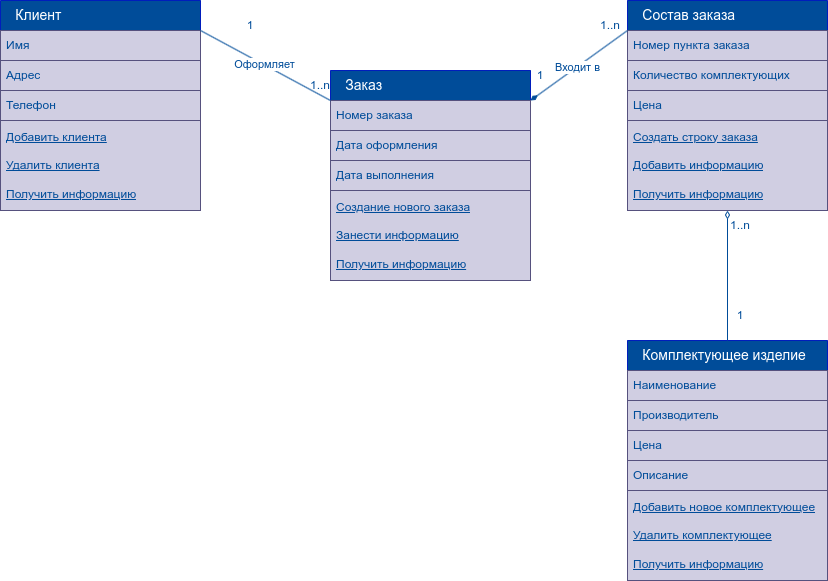

The diagram above was exported from draw.io. Its source (the exported page's mxGraphModel, read from the mxfile embedded in the PNG):
<mxGraphModel dx="696" dy="462" grid="1" gridSize="10" guides="1" tooltips="1" connect="1" arrows="1" fold="1" page="1" pageScale="1" pageWidth="827" pageHeight="1169" math="0" shadow="0">
  <root>
    <mxCell id="0" />
    <mxCell id="1" parent="0" />
    <mxCell id="8XaKW5biIzYwm1Ug5PzD-28" value="" style="group" vertex="1" connectable="0" parent="1">
      <mxGeometry x="627" y="370" width="200" height="240" as="geometry" />
    </mxCell>
    <mxCell id="8XaKW5biIzYwm1Ug5PzD-22" value="&amp;nbsp; &amp;nbsp; &lt;font style=&quot;font-size: 14px;&quot;&gt;Комплектующее изделие&lt;/font&gt;" style="swimlane;fontStyle=0;childLayout=stackLayout;horizontal=1;startSize=30;horizontalStack=0;resizeParent=1;resizeParentMax=0;resizeLast=0;collapsible=1;marginBottom=0;whiteSpace=wrap;html=1;fillColor=#004C99;fontColor=#ffffff;strokeColor=#001DBC;align=left;" vertex="1" parent="8XaKW5biIzYwm1Ug5PzD-28">
      <mxGeometry width="200" height="120" as="geometry">
        <mxRectangle x="170" y="60" width="80" height="30" as="alternateBounds" />
      </mxGeometry>
    </mxCell>
    <mxCell id="8XaKW5biIzYwm1Ug5PzD-23" value="&lt;font color=&quot;#004c99&quot;&gt;Наименование&lt;/font&gt;" style="text;strokeColor=#56517e;fillColor=#d0cee2;align=left;verticalAlign=middle;spacingLeft=4;spacingRight=4;overflow=hidden;points=[[0,0.5],[1,0.5]];portConstraint=eastwest;rotatable=0;whiteSpace=wrap;html=1;" vertex="1" parent="8XaKW5biIzYwm1Ug5PzD-22">
      <mxGeometry y="30" width="200" height="30" as="geometry" />
    </mxCell>
    <mxCell id="8XaKW5biIzYwm1Ug5PzD-24" value="&lt;font color=&quot;#004c99&quot;&gt;Производитель&lt;/font&gt;" style="text;strokeColor=#56517e;fillColor=#d0cee2;align=left;verticalAlign=middle;spacingLeft=4;spacingRight=4;overflow=hidden;points=[[0,0.5],[1,0.5]];portConstraint=eastwest;rotatable=0;whiteSpace=wrap;html=1;" vertex="1" parent="8XaKW5biIzYwm1Ug5PzD-22">
      <mxGeometry y="60" width="200" height="30" as="geometry" />
    </mxCell>
    <mxCell id="8XaKW5biIzYwm1Ug5PzD-25" value="&lt;font color=&quot;#004c99&quot;&gt;Цена&lt;/font&gt;" style="text;strokeColor=#56517e;fillColor=#d0cee2;align=left;verticalAlign=middle;spacingLeft=4;spacingRight=4;overflow=hidden;points=[[0,0.5],[1,0.5]];portConstraint=eastwest;rotatable=0;whiteSpace=wrap;html=1;" vertex="1" parent="8XaKW5biIzYwm1Ug5PzD-22">
      <mxGeometry y="90" width="200" height="30" as="geometry" />
    </mxCell>
    <mxCell id="8XaKW5biIzYwm1Ug5PzD-26" value="&lt;font color=&quot;#004c99&quot;&gt;&lt;u&gt;Добавить новое комплектующее&lt;/u&gt;&lt;/font&gt;&lt;br&gt;&lt;div&gt;&lt;br&gt;&lt;/div&gt;&lt;div&gt;&lt;font color=&quot;#004c99&quot;&gt;&lt;u&gt;Удалить комплектующее&lt;/u&gt;&lt;/font&gt;&lt;/div&gt;&lt;div&gt;&lt;u style=&quot;color: rgb(0, 76, 153); background-color: initial;&quot;&gt;&lt;br&gt;&lt;/u&gt;&lt;/div&gt;&lt;div&gt;&lt;u style=&quot;color: rgb(0, 76, 153); background-color: initial;&quot;&gt;Получить информацию&lt;/u&gt;&lt;br&gt;&lt;/div&gt;" style="text;strokeColor=#56517e;fillColor=#d0cee2;align=left;verticalAlign=middle;spacingLeft=4;spacingRight=4;overflow=hidden;points=[[0,0.5],[1,0.5]];portConstraint=eastwest;rotatable=0;whiteSpace=wrap;html=1;" vertex="1" parent="8XaKW5biIzYwm1Ug5PzD-28">
      <mxGeometry y="150" width="200" height="90" as="geometry" />
    </mxCell>
    <mxCell id="8XaKW5biIzYwm1Ug5PzD-27" value="&lt;font color=&quot;#004c99&quot;&gt;Описание&lt;/font&gt;" style="text;strokeColor=#56517e;fillColor=#d0cee2;align=left;verticalAlign=middle;spacingLeft=4;spacingRight=4;overflow=hidden;points=[[0,0.5],[1,0.5]];portConstraint=eastwest;rotatable=0;whiteSpace=wrap;html=1;" vertex="1" parent="8XaKW5biIzYwm1Ug5PzD-28">
      <mxGeometry y="120" width="200" height="30" as="geometry" />
    </mxCell>
    <mxCell id="8XaKW5biIzYwm1Ug5PzD-29" value="" style="group" vertex="1" connectable="0" parent="1">
      <mxGeometry x="330" y="100" width="200" height="210" as="geometry" />
    </mxCell>
    <mxCell id="8XaKW5biIzYwm1Ug5PzD-8" value="&amp;nbsp; &amp;nbsp; &lt;font style=&quot;font-size: 14px;&quot;&gt;Заказ&lt;/font&gt;" style="swimlane;fontStyle=0;childLayout=stackLayout;horizontal=1;startSize=30;horizontalStack=0;resizeParent=1;resizeParentMax=0;resizeLast=0;collapsible=1;marginBottom=0;whiteSpace=wrap;html=1;fillColor=#004C99;fontColor=#ffffff;strokeColor=#001DBC;align=left;" vertex="1" parent="8XaKW5biIzYwm1Ug5PzD-29">
      <mxGeometry width="200" height="120" as="geometry">
        <mxRectangle x="170" y="60" width="80" height="30" as="alternateBounds" />
      </mxGeometry>
    </mxCell>
    <mxCell id="8XaKW5biIzYwm1Ug5PzD-9" value="&lt;font color=&quot;#004c99&quot;&gt;Номер заказа&lt;/font&gt;" style="text;strokeColor=#56517e;fillColor=#d0cee2;align=left;verticalAlign=middle;spacingLeft=4;spacingRight=4;overflow=hidden;points=[[0,0.5],[1,0.5]];portConstraint=eastwest;rotatable=0;whiteSpace=wrap;html=1;" vertex="1" parent="8XaKW5biIzYwm1Ug5PzD-8">
      <mxGeometry y="30" width="200" height="30" as="geometry" />
    </mxCell>
    <mxCell id="8XaKW5biIzYwm1Ug5PzD-10" value="&lt;font color=&quot;#004c99&quot;&gt;Дата оформления&lt;/font&gt;" style="text;strokeColor=#56517e;fillColor=#d0cee2;align=left;verticalAlign=middle;spacingLeft=4;spacingRight=4;overflow=hidden;points=[[0,0.5],[1,0.5]];portConstraint=eastwest;rotatable=0;whiteSpace=wrap;html=1;" vertex="1" parent="8XaKW5biIzYwm1Ug5PzD-8">
      <mxGeometry y="60" width="200" height="30" as="geometry" />
    </mxCell>
    <mxCell id="8XaKW5biIzYwm1Ug5PzD-11" value="&lt;font color=&quot;#004c99&quot;&gt;Дата выполнения&lt;/font&gt;" style="text;strokeColor=#56517e;fillColor=#d0cee2;align=left;verticalAlign=middle;spacingLeft=4;spacingRight=4;overflow=hidden;points=[[0,0.5],[1,0.5]];portConstraint=eastwest;rotatable=0;whiteSpace=wrap;html=1;" vertex="1" parent="8XaKW5biIzYwm1Ug5PzD-8">
      <mxGeometry y="90" width="200" height="30" as="geometry" />
    </mxCell>
    <mxCell id="8XaKW5biIzYwm1Ug5PzD-12" value="&lt;font color=&quot;#004c99&quot;&gt;&lt;u&gt;Создание нового заказа&lt;/u&gt;&lt;/font&gt;&lt;div&gt;&lt;br&gt;&lt;/div&gt;&lt;div&gt;&lt;font color=&quot;#004c99&quot;&gt;&lt;u&gt;Занести информацию&lt;/u&gt;&lt;/font&gt;&lt;/div&gt;&lt;div&gt;&lt;u style=&quot;color: rgb(0, 76, 153); background-color: initial;&quot;&gt;&lt;br&gt;&lt;/u&gt;&lt;/div&gt;&lt;div&gt;&lt;u style=&quot;color: rgb(0, 76, 153); background-color: initial;&quot;&gt;Получить информацию&lt;/u&gt;&lt;br&gt;&lt;/div&gt;" style="text;strokeColor=#56517e;fillColor=#d0cee2;align=left;verticalAlign=middle;spacingLeft=4;spacingRight=4;overflow=hidden;points=[[0,0.5],[1,0.5]];portConstraint=eastwest;rotatable=0;whiteSpace=wrap;html=1;" vertex="1" parent="8XaKW5biIzYwm1Ug5PzD-29">
      <mxGeometry y="120" width="200" height="90" as="geometry" />
    </mxCell>
    <mxCell id="8XaKW5biIzYwm1Ug5PzD-30" style="edgeStyle=orthogonalEdgeStyle;rounded=0;orthogonalLoop=1;jettySize=auto;html=1;exitX=0.5;exitY=0;exitDx=0;exitDy=0;endArrow=diamondThin;endFill=0;fillColor=#b1ddf0;strokeColor=#004C99;entryX=0.5;entryY=1;entryDx=0;entryDy=0;entryPerimeter=0;" edge="1" parent="1" source="8XaKW5biIzYwm1Ug5PzD-22" target="8XaKW5biIzYwm1Ug5PzD-21">
      <mxGeometry relative="1" as="geometry">
        <mxPoint x="720" y="290" as="targetPoint" />
      </mxGeometry>
    </mxCell>
    <mxCell id="8XaKW5biIzYwm1Ug5PzD-31" value="1" style="text;html=1;align=center;verticalAlign=middle;whiteSpace=wrap;rounded=0;fillColor=none;fontColor=#004C99;" vertex="1" parent="1">
      <mxGeometry x="710" y="330" width="60" height="30" as="geometry" />
    </mxCell>
    <mxCell id="8XaKW5biIzYwm1Ug5PzD-32" value="1..n" style="text;html=1;align=center;verticalAlign=middle;whiteSpace=wrap;rounded=0;fillColor=none;fontColor=#004C99;" vertex="1" parent="1">
      <mxGeometry x="710" y="240" width="60" height="30" as="geometry" />
    </mxCell>
    <mxCell id="8XaKW5biIzYwm1Ug5PzD-33" value="" style="group" vertex="1" connectable="0" parent="1">
      <mxGeometry x="627" y="30" width="200" height="210" as="geometry" />
    </mxCell>
    <mxCell id="8XaKW5biIzYwm1Ug5PzD-17" value="&amp;nbsp; &amp;nbsp; &lt;font style=&quot;font-size: 14px;&quot;&gt;Состав заказа&lt;/font&gt;" style="swimlane;fontStyle=0;childLayout=stackLayout;horizontal=1;startSize=30;horizontalStack=0;resizeParent=1;resizeParentMax=0;resizeLast=0;collapsible=1;marginBottom=0;whiteSpace=wrap;html=1;fillColor=#004C99;fontColor=#ffffff;strokeColor=#001DBC;align=left;" vertex="1" parent="8XaKW5biIzYwm1Ug5PzD-33">
      <mxGeometry width="200" height="120" as="geometry">
        <mxRectangle x="170" y="60" width="80" height="30" as="alternateBounds" />
      </mxGeometry>
    </mxCell>
    <mxCell id="8XaKW5biIzYwm1Ug5PzD-18" value="&lt;font color=&quot;#004c99&quot;&gt;Номер пункта заказа&lt;/font&gt;" style="text;strokeColor=#56517e;fillColor=#d0cee2;align=left;verticalAlign=middle;spacingLeft=4;spacingRight=4;overflow=hidden;points=[[0,0.5],[1,0.5]];portConstraint=eastwest;rotatable=0;whiteSpace=wrap;html=1;" vertex="1" parent="8XaKW5biIzYwm1Ug5PzD-17">
      <mxGeometry y="30" width="200" height="30" as="geometry" />
    </mxCell>
    <mxCell id="8XaKW5biIzYwm1Ug5PzD-19" value="&lt;font color=&quot;#004c99&quot;&gt;Количество комплектующих&lt;/font&gt;" style="text;strokeColor=#56517e;fillColor=#d0cee2;align=left;verticalAlign=middle;spacingLeft=4;spacingRight=4;overflow=hidden;points=[[0,0.5],[1,0.5]];portConstraint=eastwest;rotatable=0;whiteSpace=wrap;html=1;" vertex="1" parent="8XaKW5biIzYwm1Ug5PzD-17">
      <mxGeometry y="60" width="200" height="30" as="geometry" />
    </mxCell>
    <mxCell id="8XaKW5biIzYwm1Ug5PzD-20" value="&lt;font color=&quot;#004c99&quot;&gt;Цена&lt;/font&gt;" style="text;strokeColor=#56517e;fillColor=#d0cee2;align=left;verticalAlign=middle;spacingLeft=4;spacingRight=4;overflow=hidden;points=[[0,0.5],[1,0.5]];portConstraint=eastwest;rotatable=0;whiteSpace=wrap;html=1;" vertex="1" parent="8XaKW5biIzYwm1Ug5PzD-17">
      <mxGeometry y="90" width="200" height="30" as="geometry" />
    </mxCell>
    <mxCell id="8XaKW5biIzYwm1Ug5PzD-21" value="&lt;font color=&quot;#004c99&quot;&gt;&lt;u&gt;Создать строку заказа&lt;/u&gt;&lt;/font&gt;&lt;div&gt;&lt;br&gt;&lt;/div&gt;&lt;div&gt;&lt;font color=&quot;#004c99&quot;&gt;&lt;u&gt;Добавить информацию&lt;/u&gt;&lt;/font&gt;&lt;/div&gt;&lt;div&gt;&lt;u style=&quot;color: rgb(0, 76, 153); background-color: initial;&quot;&gt;&lt;br&gt;&lt;/u&gt;&lt;/div&gt;&lt;div&gt;&lt;u style=&quot;color: rgb(0, 76, 153); background-color: initial;&quot;&gt;Получить информацию&lt;/u&gt;&lt;br&gt;&lt;/div&gt;" style="text;strokeColor=#56517e;fillColor=#d0cee2;align=left;verticalAlign=middle;spacingLeft=4;spacingRight=4;overflow=hidden;points=[[0,0.5],[1,0.5]];portConstraint=eastwest;rotatable=0;whiteSpace=wrap;html=1;" vertex="1" parent="8XaKW5biIzYwm1Ug5PzD-33">
      <mxGeometry y="120" width="200" height="90" as="geometry" />
    </mxCell>
    <mxCell id="8XaKW5biIzYwm1Ug5PzD-34" value="" style="group" vertex="1" connectable="0" parent="1">
      <mxGeometry y="30" width="200" height="210" as="geometry" />
    </mxCell>
    <mxCell id="8XaKW5biIzYwm1Ug5PzD-2" value="&amp;nbsp; &amp;nbsp; &lt;font style=&quot;font-size: 14px;&quot;&gt;Клиент&lt;/font&gt;" style="swimlane;fontStyle=0;childLayout=stackLayout;horizontal=1;startSize=30;horizontalStack=0;resizeParent=1;resizeParentMax=0;resizeLast=0;collapsible=1;marginBottom=0;whiteSpace=wrap;html=1;fillColor=#004C99;fontColor=#ffffff;strokeColor=#001DBC;align=left;" vertex="1" parent="8XaKW5biIzYwm1Ug5PzD-34">
      <mxGeometry width="200" height="120" as="geometry">
        <mxRectangle x="170" y="60" width="80" height="30" as="alternateBounds" />
      </mxGeometry>
    </mxCell>
    <mxCell id="8XaKW5biIzYwm1Ug5PzD-3" value="&lt;font color=&quot;#004c99&quot;&gt;Имя&lt;/font&gt;" style="text;strokeColor=#56517e;fillColor=#d0cee2;align=left;verticalAlign=middle;spacingLeft=4;spacingRight=4;overflow=hidden;points=[[0,0.5],[1,0.5]];portConstraint=eastwest;rotatable=0;whiteSpace=wrap;html=1;" vertex="1" parent="8XaKW5biIzYwm1Ug5PzD-2">
      <mxGeometry y="30" width="200" height="30" as="geometry" />
    </mxCell>
    <mxCell id="8XaKW5biIzYwm1Ug5PzD-4" value="&lt;font color=&quot;#004c99&quot;&gt;Адрес&lt;/font&gt;" style="text;strokeColor=#56517e;fillColor=#d0cee2;align=left;verticalAlign=middle;spacingLeft=4;spacingRight=4;overflow=hidden;points=[[0,0.5],[1,0.5]];portConstraint=eastwest;rotatable=0;whiteSpace=wrap;html=1;" vertex="1" parent="8XaKW5biIzYwm1Ug5PzD-2">
      <mxGeometry y="60" width="200" height="30" as="geometry" />
    </mxCell>
    <mxCell id="8XaKW5biIzYwm1Ug5PzD-5" value="&lt;font color=&quot;#004c99&quot;&gt;Телефон&lt;/font&gt;" style="text;strokeColor=#56517e;fillColor=#d0cee2;align=left;verticalAlign=middle;spacingLeft=4;spacingRight=4;overflow=hidden;points=[[0,0.5],[1,0.5]];portConstraint=eastwest;rotatable=0;whiteSpace=wrap;html=1;" vertex="1" parent="8XaKW5biIzYwm1Ug5PzD-2">
      <mxGeometry y="90" width="200" height="30" as="geometry" />
    </mxCell>
    <mxCell id="8XaKW5biIzYwm1Ug5PzD-7" value="&lt;font color=&quot;#004c99&quot;&gt;&lt;u&gt;Добавить клиента&lt;/u&gt;&lt;/font&gt;&lt;div&gt;&lt;br&gt;&lt;/div&gt;&lt;div&gt;&lt;font color=&quot;#004c99&quot;&gt;&lt;u&gt;Удалить клиента&lt;/u&gt;&lt;/font&gt;&lt;/div&gt;&lt;div&gt;&lt;u style=&quot;color: rgb(0, 76, 153); background-color: initial;&quot;&gt;&lt;br&gt;&lt;/u&gt;&lt;/div&gt;&lt;div&gt;&lt;u style=&quot;color: rgb(0, 76, 153); background-color: initial;&quot;&gt;Получить информацию&lt;/u&gt;&lt;br&gt;&lt;/div&gt;" style="text;strokeColor=#56517e;fillColor=#d0cee2;align=left;verticalAlign=middle;spacingLeft=4;spacingRight=4;overflow=hidden;points=[[0,0.5],[1,0.5]];portConstraint=eastwest;rotatable=0;whiteSpace=wrap;html=1;" vertex="1" parent="8XaKW5biIzYwm1Ug5PzD-34">
      <mxGeometry y="120" width="200" height="90" as="geometry" />
    </mxCell>
    <mxCell id="8XaKW5biIzYwm1Ug5PzD-36" value="" style="endArrow=diamondThin;html=1;rounded=0;endFill=1;strokeColor=#004C99;entryX=1;entryY=0.25;entryDx=0;entryDy=0;exitX=0;exitY=0.25;exitDx=0;exitDy=0;" edge="1" parent="1" source="8XaKW5biIzYwm1Ug5PzD-17" target="8XaKW5biIzYwm1Ug5PzD-8">
      <mxGeometry width="50" height="50" relative="1" as="geometry">
        <mxPoint x="570" y="100" as="sourcePoint" />
        <mxPoint x="610" y="110" as="targetPoint" />
      </mxGeometry>
    </mxCell>
    <mxCell id="8XaKW5biIzYwm1Ug5PzD-41" value="Входит в" style="edgeLabel;html=1;align=center;verticalAlign=middle;resizable=0;points=[];fontColor=#004C99;" vertex="1" connectable="0" parent="8XaKW5biIzYwm1Ug5PzD-36">
      <mxGeometry x="0.0466" relative="1" as="geometry">
        <mxPoint x="1" as="offset" />
      </mxGeometry>
    </mxCell>
    <mxCell id="8XaKW5biIzYwm1Ug5PzD-38" value="1" style="text;html=1;align=center;verticalAlign=middle;whiteSpace=wrap;rounded=0;fillColor=none;fontColor=#004C99;" vertex="1" parent="1">
      <mxGeometry x="510" y="90" width="60" height="30" as="geometry" />
    </mxCell>
    <mxCell id="8XaKW5biIzYwm1Ug5PzD-42" value="1..n" style="text;html=1;align=center;verticalAlign=middle;whiteSpace=wrap;rounded=0;fillColor=none;fontColor=#004C99;" vertex="1" parent="1">
      <mxGeometry x="580" y="40" width="60" height="30" as="geometry" />
    </mxCell>
    <mxCell id="8XaKW5biIzYwm1Ug5PzD-43" value="" style="endArrow=none;html=1;rounded=0;endFill=0;strokeColor=#004C99;entryX=1;entryY=0.25;entryDx=0;entryDy=0;exitX=0;exitY=0.25;exitDx=0;exitDy=0;" edge="1" parent="1" source="8XaKW5biIzYwm1Ug5PzD-8" target="8XaKW5biIzYwm1Ug5PzD-2">
      <mxGeometry width="50" height="50" relative="1" as="geometry">
        <mxPoint x="367" y="20" as="sourcePoint" />
        <mxPoint x="270" y="90" as="targetPoint" />
      </mxGeometry>
    </mxCell>
    <mxCell id="8XaKW5biIzYwm1Ug5PzD-44" value="Оформляет" style="edgeLabel;html=1;align=center;verticalAlign=middle;resizable=0;points=[];fontColor=#004C99;" vertex="1" connectable="0" parent="8XaKW5biIzYwm1Ug5PzD-43">
      <mxGeometry x="0.0466" relative="1" as="geometry">
        <mxPoint x="1" as="offset" />
      </mxGeometry>
    </mxCell>
    <mxCell id="8XaKW5biIzYwm1Ug5PzD-45" value="1" style="text;html=1;align=center;verticalAlign=middle;whiteSpace=wrap;rounded=0;fillColor=none;fontColor=#004C99;" vertex="1" parent="1">
      <mxGeometry x="220" y="40" width="60" height="30" as="geometry" />
    </mxCell>
    <mxCell id="8XaKW5biIzYwm1Ug5PzD-46" value="1..n" style="text;html=1;align=center;verticalAlign=middle;whiteSpace=wrap;rounded=0;fillColor=none;fontColor=#004C99;" vertex="1" parent="1">
      <mxGeometry x="290" y="100" width="60" height="30" as="geometry" />
    </mxCell>
  </root>
</mxGraphModel>